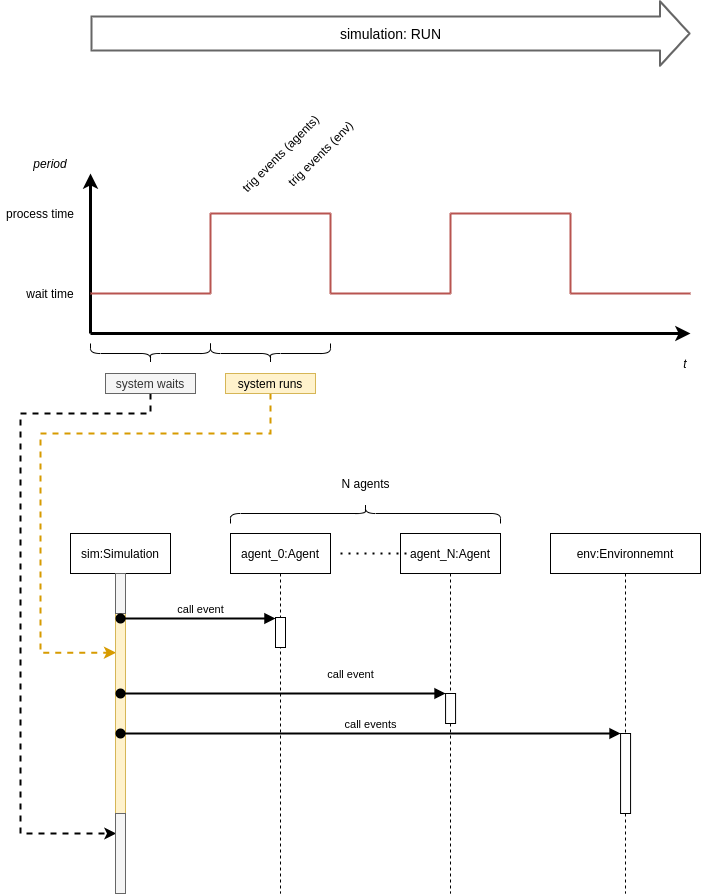

The diagram above was exported from draw.io. Its source (the exported page's mxGraphModel, read from the mxfile embedded in the PNG):
<mxGraphModel dx="2250" dy="1360" grid="1" gridSize="10" guides="1" tooltips="1" connect="1" arrows="1" fold="1" page="1" pageScale="1" pageWidth="850" pageHeight="1100" math="0" shadow="0">
  <root>
    <mxCell id="0" />
    <mxCell id="1" parent="0" />
    <mxCell id="2" value="" style="endArrow=classic;html=1;strokeWidth=3;" edge="1" parent="1">
      <mxGeometry width="50" height="50" relative="1" as="geometry">
        <mxPoint x="140" y="440" as="sourcePoint" />
        <mxPoint x="140" y="280" as="targetPoint" />
      </mxGeometry>
    </mxCell>
    <mxCell id="3" value="" style="endArrow=classic;html=1;strokeWidth=3;" edge="1" parent="1">
      <mxGeometry width="50" height="50" relative="1" as="geometry">
        <mxPoint x="140" y="440" as="sourcePoint" />
        <mxPoint x="740" y="440" as="targetPoint" />
      </mxGeometry>
    </mxCell>
    <mxCell id="4" value="" style="endArrow=none;html=1;fillColor=#f8cecc;strokeColor=#b85450;strokeWidth=2;" edge="1" parent="1">
      <mxGeometry width="50" height="50" relative="1" as="geometry">
        <mxPoint x="140" y="400" as="sourcePoint" />
        <mxPoint x="260" y="400" as="targetPoint" />
      </mxGeometry>
    </mxCell>
    <mxCell id="5" value="" style="endArrow=none;html=1;fillColor=#f8cecc;strokeColor=#b85450;strokeWidth=2;" edge="1" parent="1">
      <mxGeometry width="50" height="50" relative="1" as="geometry">
        <mxPoint x="380" y="400" as="sourcePoint" />
        <mxPoint x="500" y="400" as="targetPoint" />
      </mxGeometry>
    </mxCell>
    <mxCell id="6" value="" style="endArrow=none;html=1;fillColor=#f8cecc;strokeColor=#b85450;strokeWidth=2;" edge="1" parent="1">
      <mxGeometry width="50" height="50" relative="1" as="geometry">
        <mxPoint x="620" y="400" as="sourcePoint" />
        <mxPoint x="740" y="400" as="targetPoint" />
      </mxGeometry>
    </mxCell>
    <mxCell id="7" value="" style="endArrow=none;html=1;fillColor=#f8cecc;strokeColor=#b85450;strokeWidth=2;" edge="1" parent="1">
      <mxGeometry width="50" height="50" relative="1" as="geometry">
        <mxPoint x="260" y="400" as="sourcePoint" />
        <mxPoint x="260" y="320" as="targetPoint" />
      </mxGeometry>
    </mxCell>
    <mxCell id="8" value="" style="endArrow=none;html=1;fillColor=#f8cecc;strokeColor=#b85450;strokeWidth=2;" edge="1" parent="1">
      <mxGeometry width="50" height="50" relative="1" as="geometry">
        <mxPoint x="260" y="320" as="sourcePoint" />
        <mxPoint x="380" y="320" as="targetPoint" />
      </mxGeometry>
    </mxCell>
    <mxCell id="9" value="" style="endArrow=none;html=1;fillColor=#f8cecc;strokeColor=#b85450;strokeWidth=2;" edge="1" parent="1">
      <mxGeometry width="50" height="50" relative="1" as="geometry">
        <mxPoint x="380" y="400" as="sourcePoint" />
        <mxPoint x="380" y="320" as="targetPoint" />
      </mxGeometry>
    </mxCell>
    <mxCell id="10" value="" style="endArrow=none;html=1;fillColor=#f8cecc;strokeColor=#b85450;strokeWidth=2;" edge="1" parent="1">
      <mxGeometry width="50" height="50" relative="1" as="geometry">
        <mxPoint x="620" y="400" as="sourcePoint" />
        <mxPoint x="620" y="320" as="targetPoint" />
      </mxGeometry>
    </mxCell>
    <mxCell id="11" value="" style="endArrow=none;html=1;fillColor=#f8cecc;strokeColor=#b85450;strokeWidth=2;" edge="1" parent="1">
      <mxGeometry width="50" height="50" relative="1" as="geometry">
        <mxPoint x="500" y="320" as="sourcePoint" />
        <mxPoint x="620" y="320" as="targetPoint" />
      </mxGeometry>
    </mxCell>
    <mxCell id="12" value="" style="endArrow=none;html=1;fillColor=#f8cecc;strokeColor=#b85450;strokeWidth=2;" edge="1" parent="1">
      <mxGeometry width="50" height="50" relative="1" as="geometry">
        <mxPoint x="500" y="400" as="sourcePoint" />
        <mxPoint x="500" y="320" as="targetPoint" />
      </mxGeometry>
    </mxCell>
    <mxCell id="13" value="wait time" style="text;html=1;strokeColor=none;fillColor=none;align=center;verticalAlign=middle;whiteSpace=wrap;rounded=0;" vertex="1" parent="1">
      <mxGeometry x="70" y="390" width="60" height="20" as="geometry" />
    </mxCell>
    <mxCell id="14" value="process time" style="text;html=1;strokeColor=none;fillColor=none;align=center;verticalAlign=middle;whiteSpace=wrap;rounded=0;" vertex="1" parent="1">
      <mxGeometry x="50" y="310" width="80" height="20" as="geometry" />
    </mxCell>
    <mxCell id="15" value="t" style="text;html=1;strokeColor=none;fillColor=none;align=center;verticalAlign=middle;whiteSpace=wrap;rounded=0;fontStyle=2" vertex="1" parent="1">
      <mxGeometry x="720" y="460" width="30" height="20" as="geometry" />
    </mxCell>
    <mxCell id="16" value="" style="shape=curlyBracket;whiteSpace=wrap;html=1;rounded=1;direction=north;" vertex="1" parent="1">
      <mxGeometry x="140" y="450" width="120" height="20" as="geometry" />
    </mxCell>
    <mxCell id="17" value="" style="shape=curlyBracket;whiteSpace=wrap;html=1;rounded=1;direction=north;" vertex="1" parent="1">
      <mxGeometry x="260" y="450" width="120" height="20" as="geometry" />
    </mxCell>
    <mxCell id="18" style="edgeStyle=orthogonalEdgeStyle;rounded=0;orthogonalLoop=1;jettySize=auto;html=1;exitX=0.5;exitY=1;exitDx=0;exitDy=0;entryX=0.083;entryY=0.25;entryDx=0;entryDy=0;entryPerimeter=0;dashed=1;strokeWidth=2;" edge="1" source="19" target="27" parent="1">
      <mxGeometry relative="1" as="geometry">
        <Array as="points">
          <mxPoint x="200" y="520" />
          <mxPoint x="70" y="520" />
          <mxPoint x="70" y="940" />
        </Array>
      </mxGeometry>
    </mxCell>
    <mxCell id="19" value="system waits" style="text;html=1;strokeColor=#666666;fillColor=#f5f5f5;align=center;verticalAlign=middle;whiteSpace=wrap;rounded=0;fontColor=#333333;" vertex="1" parent="1">
      <mxGeometry x="155" y="480" width="90" height="20" as="geometry" />
    </mxCell>
    <mxCell id="20" style="edgeStyle=orthogonalEdgeStyle;rounded=0;orthogonalLoop=1;jettySize=auto;html=1;exitX=0.5;exitY=1;exitDx=0;exitDy=0;entryX=0.057;entryY=0.196;entryDx=0;entryDy=0;entryPerimeter=0;strokeWidth=2;fillColor=#ffe6cc;strokeColor=#d79b00;dashed=1;" edge="1" source="21" target="26" parent="1">
      <mxGeometry relative="1" as="geometry">
        <Array as="points">
          <mxPoint x="320" y="540" />
          <mxPoint x="90" y="540" />
          <mxPoint x="90" y="759" />
        </Array>
      </mxGeometry>
    </mxCell>
    <mxCell id="21" value="system runs" style="text;html=1;strokeColor=#d6b656;fillColor=#fff2cc;align=center;verticalAlign=middle;whiteSpace=wrap;rounded=0;" vertex="1" parent="1">
      <mxGeometry x="275" y="480" width="90" height="20" as="geometry" />
    </mxCell>
    <mxCell id="22" value="trig events (agents)" style="text;html=1;strokeColor=none;fillColor=none;align=center;verticalAlign=middle;whiteSpace=wrap;rounded=0;direction=west;rotation=-45;" vertex="1" parent="1">
      <mxGeometry x="270" y="250" width="120" height="20" as="geometry" />
    </mxCell>
    <mxCell id="23" value="trig events (env)" style="text;html=1;strokeColor=none;fillColor=none;align=center;verticalAlign=middle;whiteSpace=wrap;rounded=0;direction=west;rotation=-45;" vertex="1" parent="1">
      <mxGeometry x="320" y="250" width="100" height="20" as="geometry" />
    </mxCell>
    <mxCell id="24" value="period" style="text;html=1;strokeColor=none;fillColor=none;align=center;verticalAlign=middle;whiteSpace=wrap;rounded=0;fontStyle=2" vertex="1" parent="1">
      <mxGeometry x="60" y="260" width="80" height="20" as="geometry" />
    </mxCell>
    <mxCell id="25" value="sim:Simulation" style="shape=umlLifeline;perimeter=lifelinePerimeter;whiteSpace=wrap;html=1;container=1;collapsible=0;recursiveResize=0;outlineConnect=0;" vertex="1" parent="1">
      <mxGeometry x="120" y="640" width="100" height="360" as="geometry" />
    </mxCell>
    <mxCell id="26" value="" style="html=1;points=[];perimeter=orthogonalPerimeter;fillColor=#fff2cc;strokeColor=#d6b656;" vertex="1" parent="25">
      <mxGeometry x="45" y="80" width="10" height="200" as="geometry" />
    </mxCell>
    <mxCell id="27" value="" style="html=1;points=[];perimeter=orthogonalPerimeter;fillColor=#f5f5f5;strokeColor=#666666;fontColor=#333333;" vertex="1" parent="25">
      <mxGeometry x="45" y="280" width="10" height="80" as="geometry" />
    </mxCell>
    <mxCell id="28" value="" style="html=1;points=[];perimeter=orthogonalPerimeter;fillColor=#f5f5f5;strokeColor=#666666;fontColor=#333333;" vertex="1" parent="25">
      <mxGeometry x="45" y="40" width="10" height="40" as="geometry" />
    </mxCell>
    <mxCell id="29" value="agent_0:Agent" style="shape=umlLifeline;perimeter=lifelinePerimeter;whiteSpace=wrap;html=1;container=1;collapsible=0;recursiveResize=0;outlineConnect=0;" vertex="1" parent="1">
      <mxGeometry x="280" y="640" width="100" height="360" as="geometry" />
    </mxCell>
    <mxCell id="30" value="agent_N:Agent" style="shape=umlLifeline;perimeter=lifelinePerimeter;whiteSpace=wrap;html=1;container=1;collapsible=0;recursiveResize=0;outlineConnect=0;" vertex="1" parent="1">
      <mxGeometry x="450" y="640" width="100" height="360" as="geometry" />
    </mxCell>
    <mxCell id="31" value="" style="html=1;points=[];perimeter=orthogonalPerimeter;" vertex="1" parent="30">
      <mxGeometry x="45.06999999999999" y="160" width="10" height="30" as="geometry" />
    </mxCell>
    <mxCell id="32" value="" style="html=1;points=[];perimeter=orthogonalPerimeter;" vertex="1" parent="1">
      <mxGeometry x="325" y="724" width="10" height="30" as="geometry" />
    </mxCell>
    <mxCell id="33" value="call event" style="html=1;verticalAlign=bottom;startArrow=oval;endArrow=block;startSize=8;strokeWidth=2;" edge="1" parent="1">
      <mxGeometry x="0.8064" y="-60" relative="1" as="geometry">
        <mxPoint x="170.02380952380918" y="725" as="sourcePoint" />
        <mxPoint x="325" y="725" as="targetPoint" />
        <Array as="points">
          <mxPoint x="310" y="725" />
        </Array>
        <mxPoint x="-60" y="-60" as="offset" />
      </mxGeometry>
    </mxCell>
    <mxCell id="34" value="env:Environnemnt" style="shape=umlLifeline;perimeter=lifelinePerimeter;whiteSpace=wrap;html=1;container=1;collapsible=0;recursiveResize=0;outlineConnect=0;" vertex="1" parent="1">
      <mxGeometry x="600" y="640" width="150" height="360" as="geometry" />
    </mxCell>
    <mxCell id="35" value="" style="html=1;points=[];perimeter=orthogonalPerimeter;" vertex="1" parent="1">
      <mxGeometry x="670.07" y="840" width="10" height="80" as="geometry" />
    </mxCell>
    <mxCell id="36" value="call events" style="html=1;verticalAlign=bottom;startArrow=oval;endArrow=block;startSize=8;strokeWidth=2;" edge="1" target="35" parent="1">
      <mxGeometry relative="1" as="geometry">
        <mxPoint x="169.99857142857127" y="840" as="sourcePoint" />
      </mxGeometry>
    </mxCell>
    <mxCell id="37" value="call event" style="html=1;verticalAlign=bottom;startArrow=oval;endArrow=block;startSize=8;strokeWidth=2;" edge="1" target="31" parent="1">
      <mxGeometry x="0.4195" y="10" relative="1" as="geometry">
        <mxPoint x="170" y="800" as="sourcePoint" />
        <Array as="points">
          <mxPoint x="315.07" y="800" />
        </Array>
        <mxPoint as="offset" />
      </mxGeometry>
    </mxCell>
    <mxCell id="38" value="" style="endArrow=none;dashed=1;html=1;dashPattern=1 3;strokeWidth=2;" edge="1" parent="1">
      <mxGeometry width="50" height="50" relative="1" as="geometry">
        <mxPoint x="390" y="660" as="sourcePoint" />
        <mxPoint x="460" y="660" as="targetPoint" />
      </mxGeometry>
    </mxCell>
    <mxCell id="39" value="" style="shape=curlyBracket;whiteSpace=wrap;html=1;rounded=1;direction=south;" vertex="1" parent="1">
      <mxGeometry x="280" y="610" width="270" height="20" as="geometry" />
    </mxCell>
    <mxCell id="40" value="N agents" style="text;html=1;align=center;verticalAlign=middle;resizable=0;points=[];autosize=1;" vertex="1" parent="1">
      <mxGeometry x="385" y="580" width="60" height="20" as="geometry" />
    </mxCell>
    <mxCell id="41" value="simulation: RUN" style="shape=flexArrow;endArrow=classic;html=1;strokeWidth=2;width=32.94117647058824;endSize=9.185714285714285;strokeColor=#666666;fontSize=14;fillColor=#ffffff;endWidth=28.655462184873947;" edge="1" parent="1">
      <mxGeometry width="50" height="50" relative="1" as="geometry">
        <mxPoint x="140" y="140" as="sourcePoint" />
        <mxPoint x="740" y="140" as="targetPoint" />
      </mxGeometry>
    </mxCell>
  </root>
</mxGraphModel>